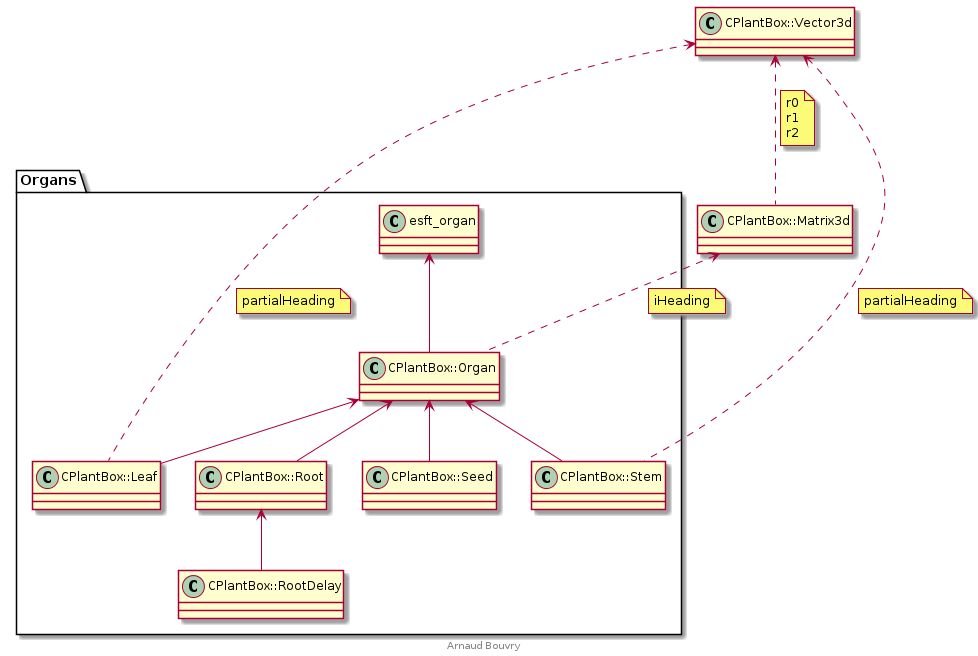

The diagram above was rendered by PlantUML. Its source (embedded in the PNG):
@startuml
footer Arnaud Bouvry
' Ortho lines (only vertical and horizontal segments)
'skinparam linetype ortho

' Split into 4 pages
'page 2x2
'skinparam pageMargin 10

skinparam svgLinkTarget _parent
skinparam backgroundColor white


'#############
'# ORGANS
'#############
package Organs {
class CPlantBox::Organ
class CPlantBox::Leaf
class CPlantBox::Root
class CPlantBox::RootDelay
class CPlantBox::Seed
class CPlantBox::Stem

CPlantBox::Organ <-- CPlantBox::Leaf
esft_organ <-- CPlantBox::Organ


CPlantBox::Organ <-- CPlantBox::Root
CPlantBox::Organ <-- CPlantBox::Seed
CPlantBox::Organ <-- CPlantBox::Stem
CPlantBox::Root <-- CPlantBox::RootDelay
}
CPlantBox::Vector3d <.. CPlantBox::Leaf
note on link
partialHeading
end note

CPlantBox::Vector3d <.. CPlantBox::Stem
note on link
partialHeading
end note

CPlantBox::Matrix3d <.. CPlantBox::Organ
note on link
iHeading
end note

'#############
'# GEOMETRY
'#############

class CPlantBox::Matrix3d
class CPlantBox::Vector3d

CPlantBox::Vector3d <.. CPlantBox::Matrix3d
note on link
r0
r1
r2
end note

@enduml